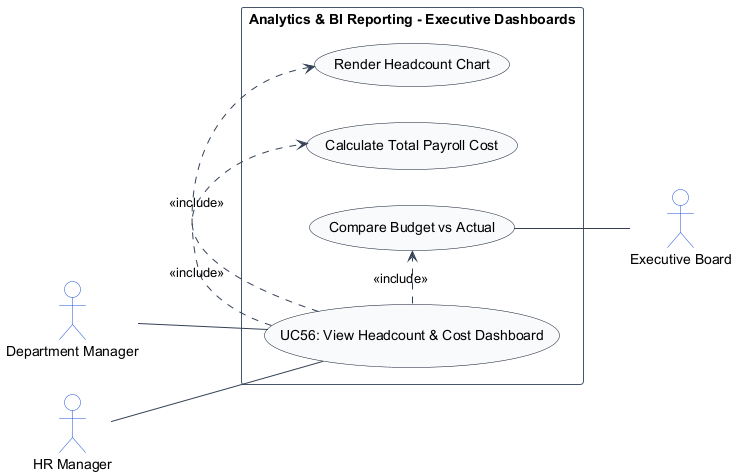

The diagram above was rendered by PlantUML. Its source (embedded in the PNG):
@startuml
left to right direction
skinparam shadowing false
skinparam packageStyle rectangle
skinparam actorStyle stickman

skinparam ArrowColor #334155
skinparam ActorBorderColor #1d4ed8
skinparam ActorBackgroundColor #ffffff
skinparam UsecaseBorderColor #0f172a
skinparam UsecaseBackgroundColor #f8fafc
skinparam RectangleBorderColor #475569
skinparam RectangleBackgroundColor #ffffff

actor "Department Manager" as DepartmentManager
actor "HR Manager" as HRManager
actor "Executive Board" as ExecutiveBoard

rectangle "Analytics & BI Reporting - Executive Dashboards" {
    usecase "UC56: View Headcount & Cost Dashboard" as UC_Main
    usecase "Render Headcount Chart" as UC_RenderHC
    usecase "Calculate Total Payroll Cost" as UC_CalcCost
    usecase "Compare Budget vs Actual" as UC_CompBud

    DepartmentManager -- UC_Main
    HRManager -- UC_Main
    UC_Main .> UC_RenderHC : <<include>>
    UC_Main .> UC_CalcCost : <<include>>
    UC_Main .> UC_CompBud : <<include>>
    UC_CompBud -- ExecutiveBoard
}
@enduml